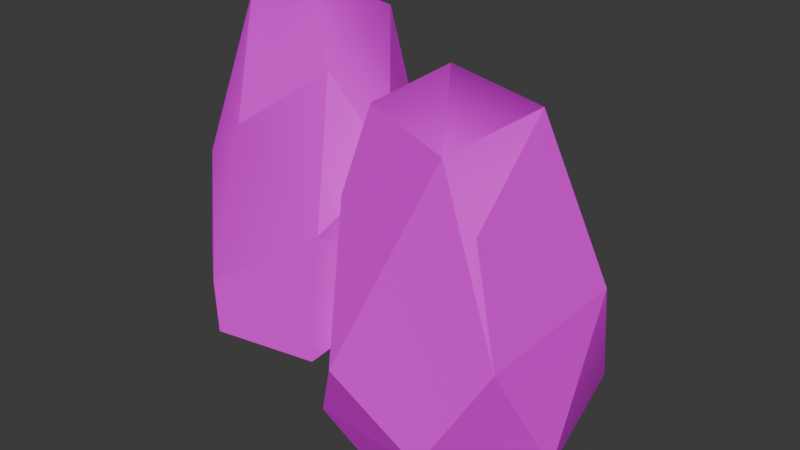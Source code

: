 # Source: Rocks2.blend  (saved by Blender 4.0.36; exported with 4.5.12 LTS)
import bpy
from mathutils import Matrix  # noqa: F401  (used for matrix-valued properties, if any)

bpy.ops.wm.read_factory_settings(use_empty=True)
scene = bpy.context.scene
scene.name = 'Scene'

# ---- collections
col_collection = bpy.data.collections.new('Collection'); scene.collection.children.link(col_collection)

# ---- images (referenced by path relative to the original .blend; pixels are not part of the script)
import os
ASSET_DIR = os.environ.get("B2B_ASSET_DIR", "")  # directory of the original .blend (textures are referenced by path, not embedded)
HERE = os.path.dirname(os.path.abspath(__file__))  # packed textures are extracted next to this script under _unpacked/

def load_image(name, relpath, width, height, colorspace="sRGB"):
    """Load a texture the original file referenced (path relative to the .blend, or extracted next to this script)."""
    p = next((c for c in (os.path.join(HERE, relpath), os.path.join(ASSET_DIR, relpath)) if relpath and os.path.exists(c)), "")
    if p:
        img = bpy.data.images.load(p, check_existing=True)
        img.name = name
    else:  # same state as the original file: an image datablock whose file is absent (Cycles renders it pink)
        img = bpy.data.images.new(name, width, height)
        img.source = "FILE"
        img.filepath = "//" + (relpath or name)
    img.colorspace_settings.name = colorspace
    return img
img_colorpalette_png = load_image('ColorPalette.png', 'ColorPalette.png', 1024, 1024, 'sRGB')

# ---- materials (node trees are filled in below, after node groups)
mat_material_002 = bpy.data.materials.new('Material.002')
mat_material_002.use_transparent_shadow = False
mat_material_002.roughness = 0.5

# ---- material node trees
mat_material_002.use_nodes = True; mat_material_002.node_tree.nodes.clear()
_N = mat_material_002.node_tree.nodes; _L = mat_material_002.node_tree.links
n0 = _N.new('ShaderNodeBsdfPrincipled'); n0.name = 'Principled BSDF'; n0.location = (10, 300)
n0.inputs[3].default_value = 1.45
n0.inputs[27].default_value = (0.0, 0.0, 0.0, 1.0)
n0.inputs[28].default_value = 1.0
n1 = _N.new('ShaderNodeOutputMaterial'); n1.name = 'Material Output'; n1.location = (300, 300)
n2 = _N.new('ShaderNodeTexImage'); n2.name = 'Image Texture'; n2.location = (-302, 219)
n2.image = img_colorpalette_png
n2.interpolation = 'Closest'
_L.new(n0.outputs[0], n1.inputs[0])
_L.new(n2.outputs[0], n0.inputs[0])
n1.is_active_output = True

# ---- world
world_world = bpy.data.worlds.new('World'); scene.world = world_world
world_world.use_nodes = True; world_world.node_tree.nodes.clear()
_N = world_world.node_tree.nodes; _L = world_world.node_tree.links
n0 = _N.new('ShaderNodeOutputWorld'); n0.name = 'World Output'; n0.location = (300, 300)
n1 = _N.new('ShaderNodeBackground'); n1.name = 'Background'; n1.location = (10, 300)
n1.inputs[0].default_value = (0.05088, 0.05088, 0.05088, 1.0)
_L.new(n1.outputs[0], n0.inputs[0])
n0.is_active_output = True
world_world.color = (0.05088, 0.05088, 0.05088)
world_world.use_sun_shadow = False
world_world.sun_shadow_jitter_overblur = 0.0

# ---- meshes
me_rock = bpy.data.meshes.new('Rock')
me_rock.from_pydata([(0.7848, 0.636, 0.4431), (0.5151, 0.5955, 0.1527), (-0.2727, -0.5305, 1.749), (0.4013, 0.4262, 2.572), (-0.316, 0.6167, 2.56), (-0.4985, 0.5931, 2.114), (0.8222, -0.08846, 1.585), (-0.4736, 0.2856, 0.002785), (-0.1875, 0.5475, 0.08616), (0.5022, 0.8193, 0.9877), (0.5616, -0.6986, 0.09128), (-0.739, 0.233, 0.3661), (-0.5052, -0.09872, 2.618), (0.587, -0.6135, 1.134), (-0.681, -0.5455, 0.5719), (-0.767, -0.3856, 1.359), (0.05015, 0.001357, 2.815), (0.4899, -0.3517, 2.297), (-0.4175, -0.7749, 0.4689), (-0.3583, -0.804, 0.04186), (-0.628, 0.6577, 1.294), (-0.1408, 0.8206, 0.5227), (2.356, 0.4605, 0.8851), (2.244, -0.7324, 0.7271), (2.062, -0.727, 1.664), (1.837, -0.7957, 2.164), (0.897, -0.6828, 1.586), (1.054, -0.55, 2.254), (0.8835, 0.299, 1.905), (1.77, 0.5762, 1.323), (2.021, 0.02495, 2.292), (1.383, -0.1268, 2.487), (1.973, 0.9599, -0.1163), (2.388, -0.171, -0.2972), (2.1, -0.2137, -0.727), (1.722, -0.8785, -0.1868), (1.78, -0.5308, -0.6631), (0.9756, -0.6189, -0.6191), (0.8697, 0.8628, -0.5931), (0.805, 0.6841, 0.5909), (0.9685, -0.9385, 0.3188), (0.5412, 0.03993, 1.057), (0.6577, -0.6983, -0.3011), (1.92, 1.024, -0.6045), (2.28, 0.7004, -0.005281)], [], [(4, 12, 16), (8, 7, 21), (16, 3, 4), (18, 15, 14), (7, 1, 10), (7, 10, 19), (15, 20, 11), (3, 9, 4), (20, 4, 9), (21, 0, 1), (0, 9, 6), (11, 19, 14), (19, 18, 14), (2, 18, 13), (18, 2, 15), (12, 5, 15), (3, 17, 6), (6, 17, 13), (10, 0, 13), (18, 10, 13), (13, 17, 2), (21, 9, 0), (10, 18, 19), (14, 15, 11), (19, 11, 7), (21, 1, 8), (15, 5, 20), (5, 4, 20), (9, 3, 6), (2, 12, 15), (6, 13, 0), (0, 10, 1), (1, 7, 8), (21, 7, 20), (12, 4, 5), (11, 20, 7), (22, 24, 23), (30, 24, 22), (24, 25, 23), (26, 40, 25), (23, 25, 40), (26, 25, 27), (26, 27, 28), (39, 28, 29), (29, 30, 22), (25, 30, 31), (31, 27, 25), (29, 32, 39), (32, 29, 22), (32, 22, 44), (44, 22, 33), (33, 23, 34), (35, 34, 23), (36, 34, 35), (34, 38, 43), (16, 12, 2, 17), (34, 37, 38), (37, 34, 36), (42, 38, 37), (38, 42, 39), (32, 38, 39), (41, 39, 42), (40, 26, 41), (42, 40, 41), (26, 28, 41), (41, 28, 39), (35, 37, 36), (35, 42, 37), (35, 40, 42), (38, 32, 43), (43, 32, 44), (33, 43, 44), (43, 33, 34), (22, 23, 33), (30, 25, 24), (31, 30, 29, 28), (16, 17, 3), (9, 21, 20), (31, 28, 27), (40, 35, 23)])
me_rock.polygons.foreach_set('use_smooth', [True] * 80)
_k = set([(0, 1), (0, 6), (0, 9), (0, 10), (0, 13), (0, 21), (1, 8), (1, 21), (2, 12), (2, 17), (3, 6), (3, 9), (4, 9), (4, 12), (4, 16), (4, 20), (5, 12), (5, 15), (5, 20), (6, 9), (6, 13), (6, 17), (7, 8), (7, 10), (7, 11), (7, 19), (7, 20), (8, 21), (9, 21), (10, 13), (10, 18), (10, 19), (11, 15), (11, 19), (11, 20), (12, 15), (13, 17), (13, 18), (14, 15), (14, 18), (14, 19), (15, 18), (15, 20), (16, 17), (18, 19), (20, 21), (22, 23), (22, 24), (22, 30), (22, 32), (22, 33), (22, 44), (23, 24), (23, 25), (23, 33), (23, 34), (23, 35), (24, 30), (25, 27), (25, 30), (25, 31), (25, 40), (26, 27), (26, 40), (26, 41), (27, 28), (28, 29), (28, 31), (28, 39), (28, 41), (29, 30), (32, 38), (32, 39), (32, 43), (32, 44), (33, 34), (33, 43), (34, 36), (34, 38), (34, 43), (35, 36), (35, 37), (35, 40), (35, 42), (36, 37), (37, 42), (38, 39), (38, 42), (38, 43), (39, 41), (39, 42), (40, 41), (40, 42), (41, 42), (43, 44)])
me_rock.attributes.new('sharp_edge', 'BOOLEAN', 'EDGE').data.foreach_set('value', [ (min(e.vertices), max(e.vertices)) in _k for e in me_rock.edges])
_uv = me_rock.uv_layers.new(name='UVMap')
_uv.uv.foreach_set('vector', [0.6081, 0.9406, 0.6081, 0.9406, 0.6081, 0.9406, 0.6081, 0.9406, 0.6081, 0.9406, 0.6081, 0.9406, 0.6081, 0.9406, 0.6081, 0.9406, 0.6081, 0.9406, 0.6081, 0.9406, 0.6081, 0.9406, 0.6081, 0.9406, 0.6081, 0.9406, 0.6081, 0.9406, 0.6081, 0.9406, 0.6081, 0.9406, 0.6081, 0.9406, 0.6081, 0.9406, 0.6081, 0.9406, 0.6081, 0.9406, 0.6081, 0.9406, 0.6081, 0.9406, 0.6081, 0.9406, 0.6081, 0.9406, 0.6081, 0.9406, 0.6081, 0.9406, 0.6081, 0.9406, 0.6081, 0.9406, 0.6081, 0.9406, 0.6081, 0.9406, 0.6081, 0.9406, 0.6081, 0.9406, 0.6081, 0.9406, 0.6081, 0.9406, 0.6081, 0.9406, 0.6081, 0.9406, 0.6081, 0.9406, 0.6081, 0.9406, 0.6081, 0.9406, 0.6081, 0.9406, 0.6081, 0.9406, 0.6081, 0.9406, 0.6081, 0.9406, 0.6081, 0.9406, 0.6081, 0.9406, 0.6081, 0.9406, 0.6081, 0.9406, 0.6081, 0.9406, 0.6081, 0.9406, 0.6081, 0.9406, 0.6081, 0.9406, 0.6081, 0.9406, 0.6081, 0.9406, 0.6081, 0.9406, 0.6081, 0.9406, 0.6081, 0.9406, 0.6081, 0.9406, 0.6081, 0.9406, 0.6081, 0.9406, 0.6081, 0.9406, 0.6081, 0.9406, 0.6081, 0.9406, 0.6081, 0.9406, 0.6081, 0.9406, 0.6081, 0.9406, 0.6081, 0.9406, 0.6081, 0.9406, 0.6081, 0.9406, 0.6081, 0.9406, 0.6081, 0.9406, 0.6081, 0.9406, 0.6081, 0.9406, 0.6081, 0.9406, 0.6081, 0.9406, 0.6081, 0.9406, 0.6081, 0.9406, 0.6081, 0.9406, 0.6081, 0.9406, 0.6081, 0.9406, 0.6081, 0.9406, 0.6081, 0.9406, 0.6081, 0.9406, 0.6081, 0.9406, 0.6081, 0.9406, 0.6081, 0.9406, 0.6081, 0.9406, 0.6081, 0.9406, 0.6081, 0.9406, 0.6081, 0.9406, 0.6081, 0.9406, 0.6081, 0.9406, 0.6081, 0.9406, 0.6081, 0.9406, 0.6081, 0.9406, 0.6081, 0.9406, 0.6081, 0.9406, 0.6081, 0.9406, 0.6081, 0.9406, 0.6081, 0.9406, 0.6081, 0.9406, 0.6081, 0.9406, 0.6081, 0.9406, 0.6081, 0.9406, 0.6081, 0.9406, 0.6081, 0.9406, 0.6081, 0.9406, 0.6081, 0.9406, 0.6081, 0.9406, 0.6081, 0.9406, 0.6081, 0.9406, 0.6081, 0.9406, 0.6081, 0.9406, 0.6081, 0.9406, 0.6081, 0.9406, 0.6081, 0.9406, 0.6081, 0.9406, 0.6081, 0.9406, 0.6081, 0.9406, 0.6081, 0.9406, 0.6081, 0.9406, 0.6081, 0.9406, 0.6081, 0.9406, 0.6081, 0.9406, 0.6081, 0.9406, 0.6081, 0.9406, 0.6081, 0.9406, 0.6081, 0.9406, 0.6081, 0.9406, 0.6081, 0.9406, 0.6081, 0.9406, 0.6081, 0.9406, 0.6081, 0.9406, 0.6081, 0.9406, 0.6081, 0.9406, 0.6081, 0.9406, 0.6081, 0.9406, 0.6081, 0.9406, 0.6081, 0.9406, 0.6081, 0.9406, 0.6081, 0.9406, 0.6081, 0.9406, 0.6081, 0.9406, 0.6081, 0.9406, 0.6081, 0.9406, 0.6081, 0.9406, 0.6081, 0.9406, 0.6081, 0.9406, 0.6081, 0.9406, 0.6081, 0.9406, 0.6081, 0.9406, 0.6081, 0.9406, 0.6081, 0.9406, 0.6081, 0.9406, 0.6081, 0.9406, 0.6081, 0.9406, 0.6081, 0.9406, 0.6081, 0.9406, 0.6081, 0.9406, 0.6081, 0.9406, 0.6081, 0.9406, 0.6081, 0.9406, 0.6081, 0.9406, 0.6081, 0.9406, 0.6081, 0.9406, 0.6081, 0.9406, 0.6081, 0.9406, 0.6081, 0.9406, 0.6081, 0.9406, 0.6081, 0.9406, 0.6081, 0.9406, 0.6081, 0.9406, 0.6081, 0.9406, 0.6081, 0.9406, 0.6081, 0.9406, 0.6081, 0.9406, 0.6081, 0.9406, 0.6081, 0.9406, 0.6081, 0.9406, 0.6081, 0.9406, 0.6081, 0.9406, 0.6081, 0.9406, 0.6081, 0.9406, 0.6081, 0.9406, 0.6081, 0.9406, 0.6081, 0.9406, 0.6081, 0.9406, 0.6081, 0.9406, 0.6081, 0.9406, 0.6081, 0.9406, 0.6081, 0.9406, 0.6081, 0.9406, 0.6081, 0.9406, 0.6081, 0.9406, 0.6081, 0.9406, 0.6081, 0.9406, 0.6081, 0.9406, 0.6081, 0.9406, 0.6081, 0.9406, 0.6081, 0.9406, 0.6081, 0.9406, 0.6081, 0.9406, 0.6081, 0.9406, 0.6081, 0.9406, 0.6081, 0.9406, 0.6081, 0.9406, 0.6081, 0.9406, 0.6081, 0.9406, 0.6081, 0.9406, 0.6081, 0.9406, 0.6081, 0.9406, 0.6081, 0.9406, 0.6081, 0.9406, 0.6081, 0.9406, 0.6081, 0.9406, 0.6081, 0.9406, 0.6081, 0.9406, 0.6081, 0.9406, 0.6081, 0.9406, 0.6081, 0.9406, 0.6081, 0.9406, 0.6081, 0.9406, 0.6081, 0.9406, 0.6081, 0.9406, 0.6081, 0.9406, 0.6081, 0.9406, 0.6081, 0.9406, 0.6081, 0.9406, 0.6081, 0.9406, 0.6081, 0.9406, 0.6081, 0.9406, 0.6081, 0.9406, 0.6081, 0.9406, 0.6081, 0.9406, 0.6081, 0.9406, 0.6081, 0.9406, 0.6081, 0.9406, 0.6081, 0.9406, 0.6081, 0.9406, 0.6081, 0.9406, 0.6081, 0.9406, 0.6081, 0.9406, 0.6081, 0.9406])
me_rock.materials.append(mat_material_002)
me_rock.update()
me_rock.normals_split_custom_set([tuple(v) for v in zip(*[iter([-0.3564, 0.1684, 0.919, -0.2299, -0.5559, 0.7988, -0.248, -0.5861, 0.7713, -0.555, 0.7314, -0.3962, -0.6188, 0.7275, -0.2964, -0.6511, 0.6966, -0.3015, 0.4793, 0.132, 0.8677, 0.5162, 0.4745, 0.713, 0.2137, 0.7951, 0.5676, -0.6359, -0.7668, 0.08771, -0.634, -0.7687, 0.08407, -0.6342, -0.7683, 0.08669, 0.1256, 0.1057, -0.9864, 0.4793, 0.06952, -0.8749, 0.2994, 0.05107, -0.9527, 0.05888, -0.03343, -0.9977, 0.05581, -0.02949, -0.998, 0.06252, -0.02528, -0.9977, -0.9891, 0.1365, 0.05568, -0.9898, 0.1314, 0.0552, -0.9863, 0.1372, 0.09143, 0.5162, 0.4745, 0.713, 0.24, 0.9348, 0.2617, 0.2137, 0.7951, 0.5676, -0.1049, 0.9903, 0.0916, -0.1243, 0.9903, 0.06171, -0.1763, 0.9787, 0.105, 0.1658, 0.9442, -0.2846, 0.1635, 0.9447, -0.2843, 0.1639, 0.9458, -0.2803, 0.8362, 0.475, 0.274, 0.8403, 0.4661, 0.2769, 0.8356, 0.4778, 0.2709, -0.9537, -0.1738, -0.2454, -0.8782, -0.1807, -0.4429, -0.9494, -0.1423, -0.2799, -0.6662, -0.7448, -0.03848, -0.6724, -0.7388, -0.04589, -0.6624, -0.7479, -0.04327, -0.2318, -0.9418, 0.2434, -0.1384, -0.9691, 0.2044, 0.04404, -0.9775, 0.2063, -0.1384, -0.9691, 0.2044, -0.2318, -0.9418, 0.2434, -0.4397, -0.8659, 0.2386, -0.977, 0.1381, 0.1627, -0.9761, 0.1325, 0.1722, -0.9751, 0.1361, 0.1752, 0.5162, 0.4745, 0.713, 0.8564, -0.07893, 0.5103, 0.9107, -0.04065, 0.411, 0.8249, -0.5327, 0.189, 0.8256, -0.5318, 0.1886, 0.8269, -0.5228, 0.2072, 0.9869, -0.1609, -0.009412, 0.9865, -0.1637, -0.01078, 0.9868, -0.161, -0.01533, 0.1082, -0.991, 0.07829, 0.1074, -0.991, 0.07946, 0.1045, -0.9917, 0.07473, 0.04404, -0.9775, 0.2063, 0.06624, -0.9725, 0.2232, -0.2318, -0.9418, 0.2434, 0.1728, 0.957, -0.2329, 0.174, 0.9553, -0.239, 0.1701, 0.9575, -0.2331, 0.1079, -0.9907, 0.08322, 0.1096, -0.9906, 0.08216, 0.1161, -0.989, 0.09144, -0.9494, -0.1423, -0.2799, -0.9912, -0.09703, -0.09003, -0.9537, -0.1738, -0.2454, -0.7962, -0.1025, -0.5963, -0.7927, -0.1071, -0.6001, -0.8009, -0.1245, -0.5858, -0.006878, 0.8471, -0.5313, -0.0116, 0.8486, -0.5288, -0.005556, 0.849, -0.5284, -0.976, 0.1416, 0.1656, -0.9772, 0.1389, 0.1608, -0.9759, 0.1382, 0.1688, -0.5998, 0.7699, 0.2179, -0.8794, 0.3348, 0.3386, -0.4587, 0.8769, 0.1436, 0.8936, 0.3922, 0.2184, 0.8976, 0.4198, 0.1347, 0.8908, 0.4246, 0.1617, -0.2318, -0.9418, 0.2434, -0.4719, -0.8346, 0.2841, -0.4397, -0.8659, 0.2386, 0.9459, -0.2567, -0.1985, 0.9477, -0.2528, -0.1949, 0.9465, -0.2597, -0.1917, 0.7259, 0.05568, -0.6856, 0.2994, 0.05107, -0.9527, 0.4793, 0.06952, -0.8749, 0.4793, 0.06952, -0.8749, 0.1256, 0.1057, -0.9864, 0.08512, 0.2148, -0.9729, -0.6511, 0.6966, -0.3015, -0.6188, 0.7275, -0.2964, -0.6617, 0.6868, -0.3009, -0.8955, 0.2753, 0.3496, -0.8794, 0.3348, 0.3386, -0.5998, 0.7699, 0.2179, -0.5071, 0.8197, -0.2663, -0.5524, 0.7722, -0.3139, -0.5694, 0.781, -0.2566, 0.9746, -0.1184, 0.1901, 0.9758, -0.1153, 0.1856, 0.9743, -0.1152, 0.1936, 0.9756, -0.1146, 0.1875, 0.9742, -0.1097, 0.1973, 0.9732, -0.1136, 0.2, 0.6205, -0.7614, 0.1875, 0.8796, -0.3259, 0.3465, 0.486, -0.8681, 0.1014, -0.2227, -0.9543, 0.1993, -0.2219, -0.9555, 0.1944, -0.2472, -0.9447, 0.2153, 0.1385, -0.9899, 0.0296, 0.1589, -0.9873, 0.0003224, 0.209, -0.9768, 0.04624, -0.2227, -0.9543, 0.1993, -0.2472, -0.9447, 0.2153, -0.2646, -0.9322, 0.2468, -0.9386, -0.1156, 0.3251, -0.9697, -0.08271, 0.2297, -0.9327, -0.1274, 0.3374, -0.08703, 0.9593, 0.2688, -0.1096, 0.9524, 0.2845, 0.1886, 0.9308, 0.3131, 0.1886, 0.9308, 0.3131, 0.4311, 0.8295, 0.3551, 0.3992, 0.8626, 0.3107, 0.3321, -0.2173, 0.9179, 0.1828, 0.5086, 0.8414, 0.2006, 0.5412, 0.8166, -0.4606, -0.1543, 0.8741, -0.3684, -0.1761, 0.9129, -0.05594, -0.4464, 0.8931, 0.1886, 0.9308, 0.3131, 0.09551, 0.9573, 0.2728, -0.08703, 0.9593, 0.2688, 0.09551, 0.9573, 0.2728, 0.1886, 0.9308, 0.3131, 0.3992, 0.8626, 0.3107, 0.6038, 0.7808, 0.1605, 0.6019, 0.783, 0.1569, 0.6025, 0.782, 0.1595, 0.9522, 0.1938, -0.2364, 0.9893, 0.1374, -0.04845, 0.9541, 0.2231, -0.1997, 0.5457, -0.7817, -0.3019, 0.5907, -0.7296, -0.3446, 0.6061, -0.7417, -0.2874, 0.686, -0.6516, -0.3238, 0.6548, -0.6839, -0.3219, 0.6962, -0.6415, -0.3222, 0.5945, -0.6833, -0.4239, 0.6548, -0.6839, -0.3219, 0.686, -0.6516, -0.3238, -0.02737, 0.09848, -0.9948, -0.02422, 0.09466, -0.9952, -0.03069, 0.09019, -0.9955, -0.248, -0.5861, 0.7713, -0.2299, -0.5559, 0.7988, -0.07437, -0.8821, 0.4652, -0.07646, -0.8825, 0.4641, -0.08921, -0.04341, -0.9951, -0.4475, -0.02714, -0.8939, -0.266, 0.002777, -0.964, -0.4475, -0.02714, -0.8939, -0.08921, -0.04341, -0.9951, -0.04515, -0.1517, -0.9874, -0.7005, -0.03468, -0.7128, -0.266, 0.002777, -0.964, -0.4475, -0.02714, -0.8939, -0.9914, 0.1266, -0.0334, -0.991, 0.1297, -0.03462, -0.9911, 0.1272, -0.03935, -0.1475, 0.9791, 0.1398, -0.1466, 0.9791, 0.141, -0.1436, 0.9802, 0.1364, -0.9477, 0.2364, -0.2142, -0.9495, 0.2322, -0.211, -0.9487, 0.2388, -0.2073, -0.9136, -0.3961, 0.09211, -0.9098, -0.415, 0.007794, -0.9045, -0.4252, 0.03342, -0.8264, -0.5214, 0.2128, -0.831, -0.5127, 0.2158, -0.8257, -0.5239, 0.2091, -0.9386, -0.1156, 0.3251, -0.9327, -0.1274, 0.3374, -0.9008, -0.1453, 0.4093, -0.8499, 0.4897, 0.1947, -0.8505, 0.4888, 0.1941, -0.8521, 0.4786, 0.2121, 0.05571, -0.8087, -0.5856, 0.06043, -0.8102, -0.583, 0.05442, -0.8108, -0.5828, -0.1214, -0.9281, -0.3521, -0.1186, -0.9285, -0.3519, -0.1194, -0.9299, -0.3478, -0.1294, -0.9446, -0.3016, -0.1305, -0.9425, -0.3076, -0.1269, -0.9449, -0.3018, -0.1472, 0.9785, 0.1447, -0.149, 0.9784, 0.1435, -0.1557, 0.976, 0.1525, 0.639, 0.7685, 0.03428, 0.6456, 0.7632, 0.02671, 0.6352, 0.7718, 0.02958, 0.9541, 0.2231, -0.1997, 0.8849, 0.2406, -0.3988, 0.9522, 0.1938, -0.2364, 0.811, 0.1701, -0.5598, 0.8075, 0.1748, -0.5634, 0.8144, 0.1915, -0.5477, 0.9911, -0.1053, 0.08135, 0.9916, -0.1002, 0.08118, 0.9872, -0.1086, 0.1168, 0.8932, -0.2668, 0.362, 0.8796, -0.3259, 0.3465, 0.6205, -0.7614, 0.1875, 0.2006, 0.5412, 0.8166, 0.1828, 0.5086, 0.8414, 0.02629, 0.8508, 0.5248, 0.02844, 0.8514, 0.5238, 0.4793, 0.132, 0.8677, 0.8564, -0.07893, 0.5103, 0.5162, 0.4745, 0.713, -0.1763, 0.9787, 0.105, -0.1014, 0.9841, 0.1456, -0.1049, 0.9903, 0.0916, -0.4606, -0.1543, 0.8741, -0.6889, 0.1418, 0.7108, -0.3684, -0.1761, 0.9129, 0.209, -0.9768, 0.04624, 0.133, -0.9876, 0.08373, 0.1385, -0.9899, 0.0296])] * 3)])

# ---- objects
ob_rocks = bpy.data.objects.new('Rocks', me_rock)

# ---- transforms, parenting, visibility, modifiers, constraints
ob_rocks.location = (0.0, 0.0, 0.0)
ob_rocks.color = (0.8, 0.8, 0.8, 1.0)

# ---- collection membership
col_collection.objects.link(ob_rocks)

# ---- scene / render settings (as saved in the file)
scene.frame_start = 1; scene.frame_end = 250; scene.frame_set(1)
scene.render.engine = 'BLENDER_EEVEE_NEXT'
scene.cycles.sampling_pattern = 'TABULATED_SOBOL'
bpy.context.view_layer.update()

# ---- added for rendering (the .blend has no active camera and no usable light): camera, sun
cam_auto = bpy.data.cameras.new('AutoCamera')
cam_auto.lens = 50.0
cam_auto.sensor_width = 36.0
cam_auto.clip_end = 1000.0
ob_auto_camera = bpy.data.objects.new('AutoCamera', cam_auto)
scene.collection.objects.link(ob_auto_camera)
ob_auto_camera.location = (5.55977, -5.65667, 4.84364)
ob_auto_camera.rotation_euler = (1.09748, -7.21219e-08, 0.694738)
scene.camera = ob_auto_camera
light_auto_sun = bpy.data.lights.new('AutoSun', 'SUN')
light_auto_sun.energy = 3.0
light_auto_sun.angle = 0.0523599
ob_auto_sun = bpy.data.objects.new('AutoSun', light_auto_sun)
scene.collection.objects.link(ob_auto_sun)
ob_auto_sun.rotation_euler = (0.872665, 0.174533, 0.523599)
bpy.context.view_layer.update()
